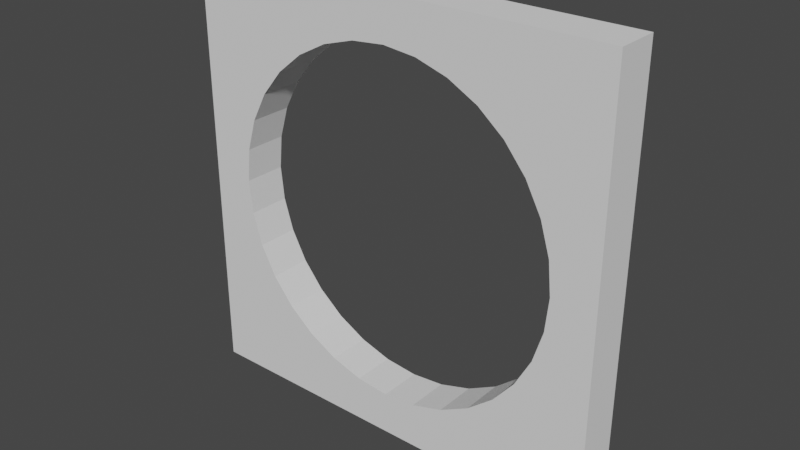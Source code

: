 # Source: field_hole.blend  (saved by Blender 2.93.21; exported with 4.5.12 LTS)
import bpy
from mathutils import Matrix  # noqa: F401  (used for matrix-valued properties, if any)

bpy.ops.wm.read_factory_settings(use_empty=True)
scene = bpy.context.scene
scene.name = 'Scene'

# ---- collections
col_collection = bpy.data.collections.new('Collection'); scene.collection.children.link(col_collection)

# ---- world
world_world = bpy.data.worlds.new('World'); scene.world = world_world
world_world.use_nodes = True; world_world.node_tree.nodes.clear()
_N = world_world.node_tree.nodes; _L = world_world.node_tree.links
n0 = _N.new('ShaderNodeOutputWorld'); n0.name = 'World Output'; n0.location = (300, 300)
n1 = _N.new('ShaderNodeBackground'); n1.name = 'Background'; n1.location = (10, 300)
n1.inputs[0].default_value = (0.05088, 0.05088, 0.05088, 1.0)
_L.new(n1.outputs[0], n0.inputs[0])
n0.is_active_output = True
world_world.color = (0.05088, 0.05088, 0.05088)
world_world.use_sun_shadow = False
world_world.sun_shadow_jitter_overblur = 0.0

# ---- meshes
me_cube_001 = bpy.data.meshes.new('Cube.001')
me_cube_001.from_pydata([(-1.0, -1.0, -1.0), (-1.0, -1.0, 1.0), (-1.0, 1.0, -1.0), (-1.0, 1.0, 1.0), (1.0, -1.0, -1.0), (1.0, -1.0, 1.0), (1.0, 1.0, -1.0), (1.0, 1.0, 1.0), (0.1561, -1.0, -0.7846), (0.1561, 1.0, -0.7846), (-6.994e-08, -1.0, -0.8), (-6.994e-08, 1.0, -0.8), (-0.8, 1.0, 9.54e-09), (-0.7846, 1.0, -0.1561), (-0.7846, 1.0, 0.1561), (-0.6652, 1.0, -0.4445), (-0.6652, 1.0, 0.4445), (-0.7391, 1.0, -0.3061), (-0.7391, 1.0, 0.3061), (-0.5657, 1.0, 0.5657), (-0.4445, 1.0, 0.6652), (-0.1561, 1.0, 0.7846), (-0.3061, 1.0, 0.7391), (0.1561, 1.0, 0.7846), (0.5657, 1.0, 0.5657), (0.4445, 1.0, 0.6652), (0.3061, 1.0, 0.7391), (0.0, 1.0, 0.8), (-0.1561, -1.0, -0.7846), (-0.1561, 1.0, -0.7846), (-0.3061, -1.0, -0.7391), (-0.3061, 1.0, -0.7391), (-0.5657, 1.0, -0.5657), (-0.4445, 1.0, -0.6652), (0.4445, 1.0, -0.6652), (0.3061, 1.0, -0.7391), (0.6652, 1.0, -0.4445), (0.6652, 1.0, 0.4445), (0.8, 1.0, -3.497e-08), (0.7391, 1.0, -0.3061), (-0.4445, -1.0, -0.6652), (0.7846, 1.0, -0.1561), (0.7846, 1.0, 0.1561), (0.5657, 1.0, -0.5657), (0.7391, 1.0, 0.3061), (-0.5657, -1.0, -0.5657), (-0.6652, -1.0, -0.4445), (-0.4445, -1.0, 0.6652), (-0.1561, -1.0, 0.7846), (-0.3061, -1.0, 0.7391), (0.1561, -1.0, 0.7846), (0.4445, -1.0, 0.6652), (0.3061, -1.0, 0.7391), (-0.7391, -1.0, -0.3061), (0.0, -1.0, 0.8), (0.6652, -1.0, -0.4445), (0.6652, -1.0, 0.4445), (0.8, -1.0, -3.497e-08), (0.7846, -1.0, -0.1561), (0.7846, -1.0, 0.1561), (0.7391, -1.0, -0.3061), (0.7391, -1.0, 0.3061), (0.5657, -1.0, 0.5657), (0.5657, -1.0, -0.5657), (-0.7846, -1.0, -0.1561), (-0.8, -1.0, 9.54e-09), (-0.7846, -1.0, 0.1561), (-0.6652, -1.0, 0.4445), (-0.7391, -1.0, 0.3061), (-0.5657, -1.0, 0.5657), (0.4445, -1.0, -0.6652), (0.3061, -1.0, -0.7391)], [], [(0, 1, 3, 2), (24, 7, 6, 43, 36, 39, 41, 38, 42, 44, 37), (6, 2, 3, 7, 24, 25, 26, 23, 27, 21, 22, 20, 19, 16, 18, 14, 12, 13, 17, 15, 32, 33, 31, 29, 11, 9, 35, 34, 43), (6, 7, 5, 4), (4, 5, 62, 56, 61, 59, 57, 58, 60, 55, 63), (62, 5, 1, 0, 4, 63, 70, 71, 8, 10, 28, 30, 40, 45, 46, 53, 64, 65, 66, 68, 67, 69, 47, 49, 48, 54, 50, 52, 51), (2, 6, 4, 0), (7, 3, 1, 5), (27, 23, 50, 54), (23, 26, 52, 50), (26, 25, 51, 52), (25, 24, 62, 51), (62, 24, 37, 56), (56, 37, 44, 61), (61, 44, 42, 59), (59, 42, 38, 57), (57, 38, 41, 58), (58, 41, 39, 60), (60, 39, 36, 55), (55, 36, 43, 63), (63, 43, 34, 70), (70, 34, 35, 71), (71, 35, 9, 8), (11, 10, 8, 9), (29, 28, 10, 11), (31, 30, 28, 29), (33, 40, 30, 31), (40, 33, 32, 45), (32, 15, 46, 45), (15, 17, 53, 46), (17, 13, 64, 53), (13, 12, 65, 64), (12, 14, 66, 65), (14, 18, 68, 66), (18, 16, 67, 68), (16, 19, 69, 67), (19, 20, 47, 69), (20, 22, 49, 47), (22, 21, 48, 49), (21, 27, 54, 48)])
_uv = me_cube_001.uv_layers.new(name='UVMap')
_uv.uv.foreach_set('vector', [0.375, 0.0, 0.625, 0.0, 0.625, 0.25, 0.375, 0.25, 0.5707, 0.4457, 0.625, 0.5, 0.375, 0.5, 0.4293, 0.4457, 0.4444, 0.4581, 0.4617, 0.4674, 0.4805, 0.4731, 0.5, 0.475, 0.5195, 0.4731, 0.5383, 0.4674, 0.5556, 0.4581, 0.375, 0.5, 0.375, 0.25, 0.625, 0.25, 0.625, 0.5, 0.5707, 0.4457, 0.5831, 0.4306, 0.5924, 0.4133, 0.5981, 0.3945, 0.6, 0.375, 0.5981, 0.3555, 0.5924, 0.3367, 0.5831, 0.3194, 0.5707, 0.3043, 0.5556, 0.2919, 0.5383, 0.2826, 0.5195, 0.2769, 0.5, 0.275, 0.4805, 0.2769, 0.4617, 0.2826, 0.4444, 0.2919, 0.4293, 0.3043, 0.4169, 0.3194, 0.4076, 0.3367, 0.4019, 0.3555, 0.4, 0.375, 0.4019, 0.3945, 0.4076, 0.4133, 0.4169, 0.4306, 0.4293, 0.4457, 0.375, 0.5, 0.625, 0.5, 0.625, 0.75, 0.375, 0.75, 0.375, 0.75, 0.625, 0.75, 0.5707, 0.8043, 0.5556, 0.7919, 0.5383, 0.7826, 0.5195, 0.7769, 0.5, 0.775, 0.4805, 0.7769, 0.4617, 0.7826, 0.4444, 0.7919, 0.4293, 0.8043, 0.5707, 0.8043, 0.625, 0.75, 0.625, 1.0, 0.375, 1.0, 0.375, 0.75, 0.4293, 0.8043, 0.4169, 0.8194, 0.4076, 0.8367, 0.4019, 0.8555, 0.4, 0.875, 0.4019, 0.8945, 0.4076, 0.9133, 0.4169, 0.9306, 0.4293, 0.9457, 0.4444, 0.9581, 0.4617, 0.9674, 0.4805, 0.9731, 0.5, 0.975, 0.5195, 0.9731, 0.5383, 0.9674, 0.5556, 0.9581, 0.5707, 0.9457, 0.5831, 0.9306, 0.5924, 0.9133, 0.5981, 0.8945, 0.6, 0.875, 0.5981, 0.8555, 0.5924, 0.8367, 0.5831, 0.8194, 0.125, 0.5, 0.375, 0.5, 0.375, 0.75, 0.125, 0.75, 0.625, 0.5, 0.875, 0.5, 0.875, 0.75, 0.625, 0.75, 1.0, 0.7188, 0.9688, 0.7188, 0.9688, 0.7812, 1.0, 0.7812, 0.9688, 0.7188, 0.9375, 0.7188, 0.9375, 0.7812, 0.9688, 0.7812, 0.9375, 0.7188, 0.9062, 0.7188, 0.9062, 0.7812, 0.9375, 0.7812, 0.9062, 0.7188, 0.875, 0.7188, 0.875, 0.7812, 0.9062, 0.7812, 0.875, 0.7812, 0.875, 0.7188, 0.8438, 0.7188, 0.8438, 0.7812, 0.8438, 0.7812, 0.8438, 0.7188, 0.8125, 0.7188, 0.8125, 0.7812, 0.8125, 0.7812, 0.8125, 0.7188, 0.7812, 0.7188, 0.7812, 0.7812, 0.7812, 0.7812, 0.7812, 0.7188, 0.75, 0.7188, 0.75, 0.7812, 0.75, 0.7812, 0.75, 0.7188, 0.7188, 0.7188, 0.7188, 0.7812, 0.7188, 0.7812, 0.7188, 0.7188, 0.6875, 0.7188, 0.6875, 0.7812, 0.6875, 0.7812, 0.6875, 0.7188, 0.6562, 0.7188, 0.6562, 0.7812, 0.6562, 0.7812, 0.6562, 0.7188, 0.625, 0.7188, 0.625, 0.7812, 0.625, 0.7812, 0.625, 0.7188, 0.5938, 0.7188, 0.5938, 0.7812, 0.5938, 0.7812, 0.5938, 0.7188, 0.5625, 0.7188, 0.5625, 0.7812, 0.5625, 0.7812, 0.5625, 0.7188, 0.5312, 0.7188, 0.5312, 0.7812, 0.5, 0.7188, 0.5, 0.7812, 0.5312, 0.7812, 0.5312, 0.7188, 0.4688, 0.7188, 0.4688, 0.7812, 0.5, 0.7812, 0.5, 0.7188, 0.4375, 0.7188, 0.4375, 0.7812, 0.4688, 0.7812, 0.4688, 0.7188, 0.4062, 0.7188, 0.4062, 0.7812, 0.4375, 0.7812, 0.4375, 0.7188, 0.4062, 0.7812, 0.4062, 0.7188, 0.375, 0.7188, 0.375, 0.7812, 0.375, 0.7188, 0.3438, 0.7188, 0.3438, 0.7812, 0.375, 0.7812, 0.3438, 0.7188, 0.3125, 0.7188, 0.3125, 0.7812, 0.3438, 0.7812, 0.3125, 0.7188, 0.2812, 0.7188, 0.2812, 0.7812, 0.3125, 0.7812, 0.2812, 0.7188, 0.25, 0.7188, 0.25, 0.7812, 0.2812, 0.7812, 0.25, 0.7188, 0.2188, 0.7188, 0.2188, 0.7812, 0.25, 0.7812, 0.2188, 0.7188, 0.1875, 0.7188, 0.1875, 0.7812, 0.2188, 0.7812, 0.1875, 0.7188, 0.1562, 0.7188, 0.1562, 0.7812, 0.1875, 0.7812, 0.1562, 0.7188, 0.125, 0.7188, 0.125, 0.7812, 0.1562, 0.7812, 0.125, 0.7188, 0.09375, 0.7188, 0.09375, 0.7812, 0.125, 0.7812, 0.09375, 0.7188, 0.0625, 0.7188, 0.0625, 0.7812, 0.09375, 0.7812, 0.0625, 0.7188, 0.03125, 0.7188, 0.03125, 0.7812, 0.0625, 0.7812, 0.03125, 0.7188, 0.0, 0.7188, 0.0, 0.7812, 0.03125, 0.7812])
me_cube_001.use_remesh_fix_poles = True
me_cube_001.use_remesh_preserve_attributes = False
me_cube_001.update()

# ---- objects
ob_cube = bpy.data.objects.new('Cube', me_cube_001)

# ---- transforms, parenting, visibility, modifiers, constraints
ob_cube.location = (0.0, 0.0, 0.0)
ob_cube.scale = (1.0, 0.1, 1.0)

# ---- collection membership
col_collection.objects.link(ob_cube)

# ---- scene / render settings (as saved in the file)
scene.frame_start = 1; scene.frame_end = 250; scene.frame_set(1)
scene.render.engine = 'BLENDER_EEVEE_NEXT'
scene.cycles.use_denoising = False
scene.cycles.samples = 128
scene.cycles.sampling_pattern = 'TABULATED_SOBOL'
scene.cycles.use_adaptive_sampling = False
scene.cycles.use_light_tree = False
scene.view_settings.view_transform = 'Filmic'
bpy.context.view_layer.update()

# ---- added for rendering (the .blend has no active camera and no usable light): camera, sun
cam_auto = bpy.data.cameras.new('AutoCamera')
cam_auto.lens = 50.0
cam_auto.sensor_width = 36.0
cam_auto.clip_end = 1000.0
ob_auto_camera = bpy.data.objects.new('AutoCamera', cam_auto)
scene.collection.objects.link(ob_auto_camera)
ob_auto_camera.location = (2.62346, -3.14816, 2.09877)
ob_auto_camera.rotation_euler = (1.09748, -7.21219e-08, 0.694738)
scene.camera = ob_auto_camera
light_auto_sun = bpy.data.lights.new('AutoSun', 'SUN')
light_auto_sun.energy = 3.0
light_auto_sun.angle = 0.0523599
ob_auto_sun = bpy.data.objects.new('AutoSun', light_auto_sun)
scene.collection.objects.link(ob_auto_sun)
ob_auto_sun.rotation_euler = (0.872665, 0.174533, 0.523599)
bpy.context.view_layer.update()
